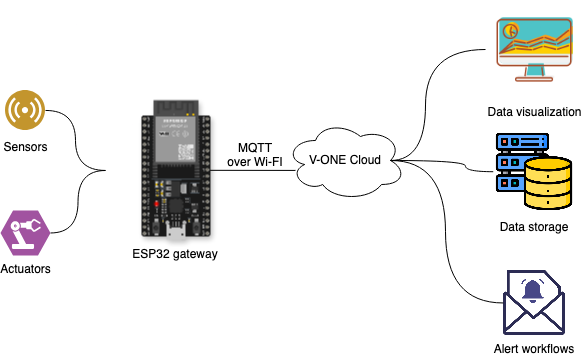

The diagram above was exported from draw.io. Its source (the exported page's mxGraphModel, read from the mxfile embedded in the PNG):
<mxGraphModel dx="1004" dy="571" grid="1" gridSize="10" guides="1" tooltips="1" connect="1" arrows="1" fold="1" page="1" pageScale="1" pageWidth="850" pageHeight="1100" math="0" shadow="0">
  <root>
    <mxCell id="0" />
    <mxCell id="1" parent="0" />
    <mxCell id="IRxoC_CJ94pVOCLhmzKc-13" value="" style="endArrow=none;html=1;rounded=0;entryX=0.083;entryY=0.624;entryDx=0;entryDy=0;entryPerimeter=0;" edge="1" parent="1" target="IRxoC_CJ94pVOCLhmzKc-4">
      <mxGeometry width="50" height="50" relative="1" as="geometry">
        <mxPoint x="230" y="169.74" as="sourcePoint" />
        <mxPoint x="340" y="169.74" as="targetPoint" />
      </mxGeometry>
    </mxCell>
    <mxCell id="IRxoC_CJ94pVOCLhmzKc-3" value="ESP32 gateway" style="shape=image;verticalLabelPosition=bottom;labelBackgroundColor=default;verticalAlign=top;aspect=fixed;imageAspect=0;image=https://freesvg.org/img/1666364456Esp32_devkitc_v4.png;direction=south;shadow=1;imageBorder=none;" vertex="1" parent="1">
      <mxGeometry x="180" y="100" width="140" height="140" as="geometry" />
    </mxCell>
    <mxCell id="IRxoC_CJ94pVOCLhmzKc-8" style="edgeStyle=orthogonalEdgeStyle;rounded=0;orthogonalLoop=1;jettySize=auto;html=1;endArrow=none;endFill=0;curved=1;" edge="1" parent="1" source="IRxoC_CJ94pVOCLhmzKc-1" target="IRxoC_CJ94pVOCLhmzKc-3">
      <mxGeometry relative="1" as="geometry" />
    </mxCell>
    <mxCell id="IRxoC_CJ94pVOCLhmzKc-1" value="Sensors" style="image;aspect=fixed;perimeter=ellipsePerimeter;html=1;align=center;shadow=0;dashed=0;fontColor=#000000;labelBackgroundColor=default;fontSize=12;spacingTop=3;image=img/lib/ibm/users/sensor.svg;" vertex="1" parent="1">
      <mxGeometry x="80" y="90" width="40" height="40" as="geometry" />
    </mxCell>
    <mxCell id="IRxoC_CJ94pVOCLhmzKc-9" style="edgeStyle=orthogonalEdgeStyle;rounded=0;orthogonalLoop=1;jettySize=auto;html=1;entryX=0.5;entryY=1;entryDx=0;entryDy=0;curved=1;endArrow=none;endFill=0;" edge="1" parent="1" source="IRxoC_CJ94pVOCLhmzKc-2" target="IRxoC_CJ94pVOCLhmzKc-3">
      <mxGeometry relative="1" as="geometry" />
    </mxCell>
    <mxCell id="IRxoC_CJ94pVOCLhmzKc-2" value="Actuators" style="verticalLabelPosition=bottom;sketch=0;html=1;fillColor=#A153A0;verticalAlign=top;align=center;pointerEvents=1;shape=mxgraph.cisco_safe.design.actuator;" vertex="1" parent="1">
      <mxGeometry x="75" y="210" width="50" height="45" as="geometry" />
    </mxCell>
    <mxCell id="IRxoC_CJ94pVOCLhmzKc-4" value="V-ONE Cloud" style="ellipse;shape=cloud;whiteSpace=wrap;html=1;" vertex="1" parent="1">
      <mxGeometry x="360" y="120" width="120" height="80" as="geometry" />
    </mxCell>
    <mxCell id="IRxoC_CJ94pVOCLhmzKc-5" value="Data visualization" style="shape=image;html=1;verticalAlign=top;verticalLabelPosition=bottom;labelBackgroundColor=#ffffff;imageAspect=0;aspect=fixed;image=https://cdn3.iconfinder.com/data/icons/fintech-icon/128/11_Data_Visualization-128.png" vertex="1" parent="1">
      <mxGeometry x="560" width="98" height="98" as="geometry" />
    </mxCell>
    <mxCell id="IRxoC_CJ94pVOCLhmzKc-6" value="Data storage" style="shape=image;verticalLabelPosition=bottom;labelBackgroundColor=default;verticalAlign=top;aspect=fixed;imageAspect=0;image=https://cdn-icons-png.flaticon.com/512/2906/2906274.png;" vertex="1" parent="1">
      <mxGeometry x="567.75" y="130" width="82.5" height="82.5" as="geometry" />
    </mxCell>
    <mxCell id="IRxoC_CJ94pVOCLhmzKc-7" value="Alert workflows" style="shape=image;verticalLabelPosition=bottom;labelBackgroundColor=default;verticalAlign=top;aspect=fixed;imageAspect=0;image=https://cdn.prod.website-files.com/660463710d4e9bb522901e6a/66047817554ba9ac27fd75b9_email-notification-alert-icon%201.png;" vertex="1" parent="1">
      <mxGeometry x="577.82" y="270" width="62.36" height="65" as="geometry" />
    </mxCell>
    <mxCell id="IRxoC_CJ94pVOCLhmzKc-14" value="MQTT over Wi-FI" style="text;html=1;align=center;verticalAlign=middle;whiteSpace=wrap;rounded=0;" vertex="1" parent="1">
      <mxGeometry x="300" y="140" width="60" height="30" as="geometry" />
    </mxCell>
    <mxCell id="IRxoC_CJ94pVOCLhmzKc-15" style="edgeStyle=orthogonalEdgeStyle;rounded=0;orthogonalLoop=1;jettySize=auto;html=1;entryX=0.875;entryY=0.5;entryDx=0;entryDy=0;entryPerimeter=0;endArrow=none;endFill=0;curved=1;" edge="1" parent="1" source="IRxoC_CJ94pVOCLhmzKc-5" target="IRxoC_CJ94pVOCLhmzKc-4">
      <mxGeometry relative="1" as="geometry">
        <Array as="points">
          <mxPoint x="500" y="49" />
          <mxPoint x="500" y="160" />
        </Array>
      </mxGeometry>
    </mxCell>
    <mxCell id="IRxoC_CJ94pVOCLhmzKc-16" style="edgeStyle=orthogonalEdgeStyle;rounded=0;orthogonalLoop=1;jettySize=auto;html=1;entryX=0.875;entryY=0.5;entryDx=0;entryDy=0;entryPerimeter=0;endArrow=none;endFill=0;curved=1;" edge="1" parent="1" source="IRxoC_CJ94pVOCLhmzKc-6" target="IRxoC_CJ94pVOCLhmzKc-4">
      <mxGeometry relative="1" as="geometry">
        <Array as="points">
          <mxPoint x="540" y="171" />
          <mxPoint x="540" y="160" />
        </Array>
      </mxGeometry>
    </mxCell>
    <mxCell id="IRxoC_CJ94pVOCLhmzKc-17" style="edgeStyle=orthogonalEdgeStyle;rounded=0;orthogonalLoop=1;jettySize=auto;html=1;entryX=0.875;entryY=0.5;entryDx=0;entryDy=0;entryPerimeter=0;endArrow=none;endFill=0;curved=1;" edge="1" parent="1" source="IRxoC_CJ94pVOCLhmzKc-7" target="IRxoC_CJ94pVOCLhmzKc-4">
      <mxGeometry relative="1" as="geometry">
        <Array as="points">
          <mxPoint x="520" y="303" />
          <mxPoint x="520" y="160" />
        </Array>
      </mxGeometry>
    </mxCell>
  </root>
</mxGraphModel>